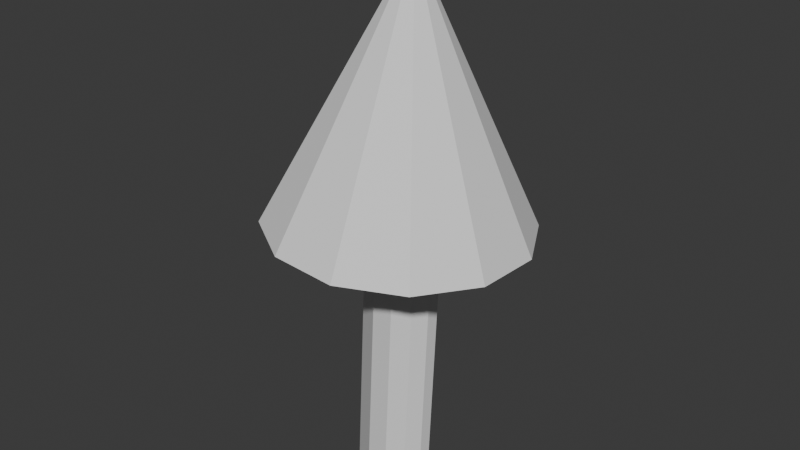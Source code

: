 # Source: arrow.blend  (saved by Blender 4.0.36; exported with 4.5.12 LTS)
import bpy
from mathutils import Matrix  # noqa: F401  (used for matrix-valued properties, if any)

bpy.ops.wm.read_factory_settings(use_empty=True)
scene = bpy.context.scene
scene.name = 'Scene'

# ---- collections
col_collection = bpy.data.collections.new('Collection'); scene.collection.children.link(col_collection)

# ---- materials (node trees are filled in below, after node groups)
mat_mat21 = bpy.data.materials.new('mat21')
mat_mat21.use_transparent_shadow = False
mat_mat21.roughness = 1.0

# ---- material node trees
mat_mat21.use_nodes = True; mat_mat21.node_tree.nodes.clear()
_N = mat_mat21.node_tree.nodes; _L = mat_mat21.node_tree.links
n0 = _N.new('ShaderNodeBsdfPrincipled'); n0.name = 'Principled BSDF'; n0.location = (0, 300)
n0.inputs[2].default_value = 1.0
n0.inputs[3].default_value = 1.45
n0.inputs[13].default_value = 0.0
n1 = _N.new('ShaderNodeOutputMaterial'); n1.name = 'Material Output'; n1.location = (280, 300)
_L.new(n0.outputs[0], n1.inputs[0])
n1.is_active_output = True

# ---- world
world_world = bpy.data.worlds.new('World'); scene.world = world_world
world_world.use_nodes = True; world_world.node_tree.nodes.clear()
_N = world_world.node_tree.nodes; _L = world_world.node_tree.links
n0 = _N.new('ShaderNodeOutputWorld'); n0.name = 'World Output'; n0.location = (300, 300)
n1 = _N.new('ShaderNodeBackground'); n1.name = 'Background'; n1.location = (10, 300)
n1.inputs[0].default_value = (0.05088, 0.05088, 0.05088, 1.0)
_L.new(n1.outputs[0], n0.inputs[0])
n0.is_active_output = True
world_world.color = (0.05088, 0.05088, 0.05088)
world_world.use_sun_shadow = False
world_world.sun_shadow_jitter_overblur = 0.0

# ---- meshes
me_group1252930413 = bpy.data.meshes.new('group1252930413')
me_group1252930413.from_pydata([(0.004075, 0.004565, 0.05995), (0.03457, 0.003517, 0.05417), (0.02132, -0.4293, 0.06266), (-0.009181, -0.4283, 0.06844), (0.05809, 0.0024, 0.03391), (0.04483, -0.4304, 0.0424), (0.06832, 0.001512, 0.004602), (0.05506, -0.4313, 0.01309), (0.06252, 0.001091, -0.02591), (0.04927, -0.4317, -0.01742), (0.04226, 0.00125, -0.04944), (0.029, -0.4316, -0.04096), (0.01295, 0.001947, -0.05969), (-0.000309, -0.4309, -0.05121), (-0.01755, 0.002995, -0.05392), (-0.03081, -0.4298, -0.04543), (-0.04107, 0.004112, -0.03366), (-0.05432, -0.4287, -0.02517), (-0.0513, 0.005, -0.004345), (-0.06455, -0.4278, 0.004141), (-0.0455, 0.005421, 0.02616), (-0.05876, -0.4274, 0.03465), (-0.02523, 0.005261, 0.0497), (-0.03849, -0.4276, 0.05818)], [], [(3, 2, 1, 0), (2, 5, 4, 1), (5, 7, 6, 4), (7, 9, 8, 6), (9, 11, 10, 8), (11, 13, 12, 10), (13, 15, 14, 12), (15, 17, 16, 14), (17, 19, 18, 16), (19, 21, 20, 18), (21, 23, 22, 20), (23, 3, 0, 22), (0, 1, 4, 6, 8, 10, 12, 14, 16, 18, 20, 22), (23, 21, 19, 17, 15, 13, 11, 9, 7, 5, 2, 3)])
_uv = me_group1252930413.uv_layers.new(name='UVMap')
_uv.uv.foreach_set('vector', [-0.04227, 0.002194, -0.04374, 0.004809, -0.005988, 0.02603, -0.004517, 0.02342, -0.03449, -0.01118, -0.03587, -0.008517, 0.002583, 0.0114, 0.003963, 0.008741, -0.0235, -0.02966, -0.02511, -0.02713, 0.01138, -0.003813, 0.013, -0.006341, -0.0004625, -0.04501, -0.002828, -0.04316, 0.02381, -0.009012, 0.02618, -0.01086, 0.04168, -0.02767, 0.03874, -0.0283, 0.02969, 0.01406, 0.03262, 0.01468, 0.04881, 0.001629, 0.04685, -0.0006347, 0.01416, 0.02778, 0.01613, 0.03004, 0.04227, 0.002194, 0.0408, -0.000421, 0.003047, 0.0208, 0.004517, 0.02342, 0.03449, -0.01118, 0.03311, -0.01384, -0.005343, 0.006077, -0.003963, 0.008741, 0.0235, -0.02966, 0.02188, -0.03219, -0.01462, -0.008869, -0.013, -0.006341, 0.0004625, -0.04501, -0.001903, -0.04685, -0.02854, -0.0127, -0.02618, -0.01086, -0.04168, -0.02767, -0.04461, -0.02704, -0.03556, 0.01531, -0.03262, 0.01468, -0.04881, 0.001629, -0.05078, 0.003894, -0.0181, 0.03231, -0.01613, 0.03004, -0.0396, 0.007341, -0.04007, 0.01041, -0.03894, 0.0133, -0.03652, 0.01525, -0.03344, 0.01571, -0.03055, 0.01459, -0.02861, 0.01216, -0.02814, 0.009091, -0.02927, 0.006197, -0.0317, 0.004256, -0.03477, 0.003788, -0.03766, 0.004917, 0.03766, 0.004917, 0.03477, 0.003788, 0.0317, 0.004256, 0.02927, 0.006197, 0.02814, 0.009091, 0.02861, 0.01216, 0.03055, 0.01459, 0.03344, 0.01571, 0.03652, 0.01525, 0.03894, 0.0133, 0.04007, 0.01041, 0.0396, 0.007341])
me_group1252930413.materials.append(mat_mat21)
me_group1252930413.update()
me_group1252930413.normals_split_custom_set([tuple(v) for v in zip(*[iter([-0.07393, 0.02171, 0.997, -0.07393, 0.02181, 0.997, -0.07393, 0.02181, 0.997, -0.07393, 0.0218, 0.997, 0.4344, 0.004368, 0.9007, 0.4344, 0.004356, 0.9007, 0.4344, 0.004356, 0.9007, 0.4344, 0.004344, 0.9007, 0.8263, -0.01426, 0.5631, 0.8263, -0.01427, 0.5631, 0.8263, -0.01427, 0.5631, 0.8263, -0.01428, 0.5631, 0.9968, -0.02906, 0.07455, 0.9968, -0.02907, 0.07455, 0.9968, -0.02907, 0.07455, 0.9968, -0.02908, 0.07455, 0.9002, -0.03607, -0.434, 0.9002, -0.03608, -0.434, 0.9002, -0.03608, -0.434, 0.9002, -0.03609, -0.434, 0.5624, -0.03341, -0.8262, 0.5624, -0.03342, -0.8262, 0.5624, -0.03342, -0.8262, 0.5624, -0.03344, -0.8262, 0.07393, -0.02173, -0.997, 0.07393, -0.02181, -0.997, 0.07393, -0.02181, -0.997, 0.07393, -0.02182, -0.997, -0.4344, -0.004344, -0.9007, -0.4344, -0.004356, -0.9007, -0.4344, -0.004356, -0.9007, -0.4344, -0.004368, -0.9007, -0.8263, 0.01428, -0.5631, -0.8263, 0.01427, -0.5631, -0.8263, 0.01427, -0.5631, -0.8263, 0.01426, -0.5631, -0.9968, 0.02908, -0.07455, -0.9968, 0.02907, -0.07455, -0.9968, 0.02907, -0.07455, -0.9968, 0.02906, -0.07455, -0.9002, 0.03594, 0.434, -0.9002, 0.03608, 0.434, -0.9002, 0.03608, 0.434, -0.9002, 0.03607, 0.434, -0.5624, 0.03344, 0.8262, -0.5624, 0.03342, 0.8262, -0.5624, 0.03342, 0.8262, -0.5624, 0.03341, 0.8262, 0.03061, 0.9993, -0.01959, 0.03061, 0.9993, -0.01959, 0.03061, 0.9993, -0.01959, 0.03061, 0.9993, -0.01959, 0.03061, 0.9993, -0.01959, 0.03061, 0.9993, -0.01959, 0.03061, 0.9993, -0.01959, 0.03061, 0.9993, -0.01959, 0.03061, 0.9993, -0.01959, 0.03061, 0.9993, -0.01959, 0.03061, 0.9993, -0.01959, 0.03061, 0.9993, -0.01959, -0.03061, -0.9993, 0.01959, -0.03061, -0.9993, 0.01959, -0.03061, -0.9993, 0.01959, -0.03061, -0.9993, 0.01959, -0.03061, -0.9993, 0.01959, -0.03061, -0.9993, 0.01959, -0.03061, -0.9993, 0.01959, -0.03061, -0.9993, 0.01959, -0.03061, -0.9993, 0.01959, -0.03061, -0.9993, 0.01959, -0.03061, -0.9993, 0.01959, -0.03061, -0.9993, 0.01959])] * 3)])
me_group876962703 = bpy.data.meshes.new('group876962703')
me_group876962703.from_pydata([(0.01711, 0.433, -0.01316), (-0.2109, 0.01379, 0.04489), (-0.2076, 0.01136, -0.06633), (-0.1582, 0.01346, 0.1429), (-0.0636, 0.01048, 0.2015), (0.04753, 0.00563, 0.2049), (0.1454, 0.0002239, 0.1522), (0.2038, -0.004296, 0.05758), (0.2071, -0.006717, -0.05363), (0.1544, -0.006391, -0.1517), (0.05984, -0.003406, -0.2102), (-0.0513, 0.001439, -0.2136), (-0.1492, 0.006845, -0.1609)], [], [(2, 1, 0), (1, 3, 0), (3, 4, 0), (4, 5, 0), (5, 6, 0), (6, 7, 0), (7, 8, 0), (8, 9, 0), (9, 10, 0), (10, 11, 0), (11, 12, 0), (12, 2, 0), (12, 11, 10, 9, 8, 7, 6, 5, 4, 3, 1, 2)])
_uv = me_group876962703.uv_layers.new(name='UVMap')
_uv.uv.foreach_set('vector', [-0.02322, -0.002196, -0.03352, -0.006418, -0.04649, 0.03988, -0.02839, 0.004282, -0.03936, 0.00612, -0.02599, 0.0523, -0.02551, 0.009293, -0.03435, 0.01606, -0.0009057, 0.0506, -0.01996, 0.004141, -0.02623, 0.01333, 0.01634, 0.03566, -0.01486, -0.008346, -0.01914, 0.001925, 0.02707, 0.01518, -0.01017, -0.02296, -0.01302, -0.0122, 0.03457, -0.005363, -0.003978, -0.03493, -0.006184, -0.02402, 0.04172, -0.02001, 0.01558, 0.03683, 0.01218, 0.02624, -0.03159, 0.04612, 0.004073, 0.03703, 0.001652, 0.02617, -0.04375, 0.04199, -0.001151, 0.02769, -0.004775, 0.01716, -0.04811, 0.03798, -0.006864, 0.01423, -0.01224, 0.004484, -0.05137, 0.03241, -0.01427, 0.001991, -0.02199, -0.006026, -0.05253, 0.0311, 0.01364, 9.637e-05, 0.01195, 0.0111, 0.01599, 0.02147, 0.02467, 0.02843, 0.03567, 0.03013, 0.04604, 0.02609, 0.053, 0.01741, 0.0547, 0.006413, 0.05066, -0.003959, 0.04198, -0.01092, 0.03098, -0.01262, 0.02061, -0.008583])
me_group876962703.materials.append(mat_mat21)
me_group876962703.update()
me_group876962703.normals_split_custom_set([tuple(v) for v in zip(*[iter([-0.88, 0.4736, -0.03641, -0.88, 0.4736, -0.03641, -0.88, 0.4736, -0.03641, -0.7729, 0.4781, 0.4172, -0.7729, 0.4781, 0.4172, -0.7729, 0.4781, 0.4172, -0.4535, 0.471, 0.7567, -0.4535, 0.471, 0.7567, -0.4535, 0.471, 0.7567, -0.007477, 0.454, 0.891, -0.007477, 0.454, 0.891, -0.007477, 0.454, 0.891, 0.4457, 0.4317, 0.7842, 0.4457, 0.4317, 0.7842, 0.4457, 0.4317, 0.7842, 0.7846, 0.4102, 0.4649, 0.7846, 0.4102, 0.4649, 0.7846, 0.4102, 0.4649, 0.9184, 0.3952, 0.01863, 0.9184, 0.3952, 0.01863, 0.9184, 0.3952, 0.01863, 0.8113, 0.3906, -0.435, 0.8113, 0.3906, -0.435, 0.8113, 0.3906, -0.435, 0.4919, 0.3978, -0.7744, 0.4919, 0.3978, -0.7744, 0.4919, 0.3978, -0.7744, 0.04589, 0.4148, -0.9088, 0.04589, 0.4148, -0.9088, 0.04589, 0.4148, -0.9088, -0.4073, 0.437, -0.802, -0.4073, 0.437, -0.802, -0.4073, 0.437, -0.802, -0.7462, 0.4585, -0.4827, -0.7462, 0.4585, -0.4827, -0.7462, 0.4585, -0.4827, -0.04417, -0.9988, 0.02044, -0.04417, -0.9988, 0.02044, -0.04417, -0.9988, 0.02044, -0.04417, -0.9988, 0.02044, -0.04417, -0.9988, 0.02044, -0.04417, -0.9988, 0.02044, -0.04417, -0.9988, 0.02044, -0.04417, -0.9988, 0.02044, -0.04417, -0.9988, 0.02044, -0.04417, -0.9988, 0.02044, -0.04417, -0.9988, 0.02044, -0.04417, -0.9988, 0.02044])] * 3)])

# ---- objects
ob_group1252930413 = bpy.data.objects.new('group1252930413', me_group1252930413)
ob_group876962703 = bpy.data.objects.new('group876962703', me_group876962703)

# ---- transforms, parenting, visibility, modifiers, constraints
ob_group1252930413.location = (0.0, 0.0, 0.0)
ob_group1252930413.rotation_euler = (1.571, -0.0, 0.0)
ob_group876962703.location = (0.0, 0.0, 0.0)
ob_group876962703.rotation_euler = (1.571, -0.0, 0.0)

# ---- collection membership
col_collection.objects.link(ob_group1252930413)
col_collection.objects.link(ob_group876962703)

# ---- scene / render settings (as saved in the file)
scene.frame_start = 1; scene.frame_end = 250; scene.frame_set(1)
scene.render.engine = 'BLENDER_EEVEE_NEXT'
scene.cycles.sampling_pattern = 'TABULATED_SOBOL'
bpy.context.view_layer.update()

# ---- added for rendering (the .blend has no active camera and no usable light): camera, sun
cam_auto = bpy.data.cameras.new('AutoCamera')
cam_auto.lens = 50.0
cam_auto.sensor_width = 36.0
cam_auto.clip_end = 1000.0
ob_auto_camera = bpy.data.objects.new('AutoCamera', cam_auto)
scene.collection.objects.link(ob_auto_camera)
ob_auto_camera.location = (0.96748, -1.15886, 0.776139)
ob_auto_camera.rotation_euler = (1.09748, -7.21219e-08, 0.694738)
scene.camera = ob_auto_camera
light_auto_sun = bpy.data.lights.new('AutoSun', 'SUN')
light_auto_sun.energy = 3.0
light_auto_sun.angle = 0.0523599
ob_auto_sun = bpy.data.objects.new('AutoSun', light_auto_sun)
scene.collection.objects.link(ob_auto_sun)
ob_auto_sun.rotation_euler = (0.872665, 0.174533, 0.523599)
bpy.context.view_layer.update()
